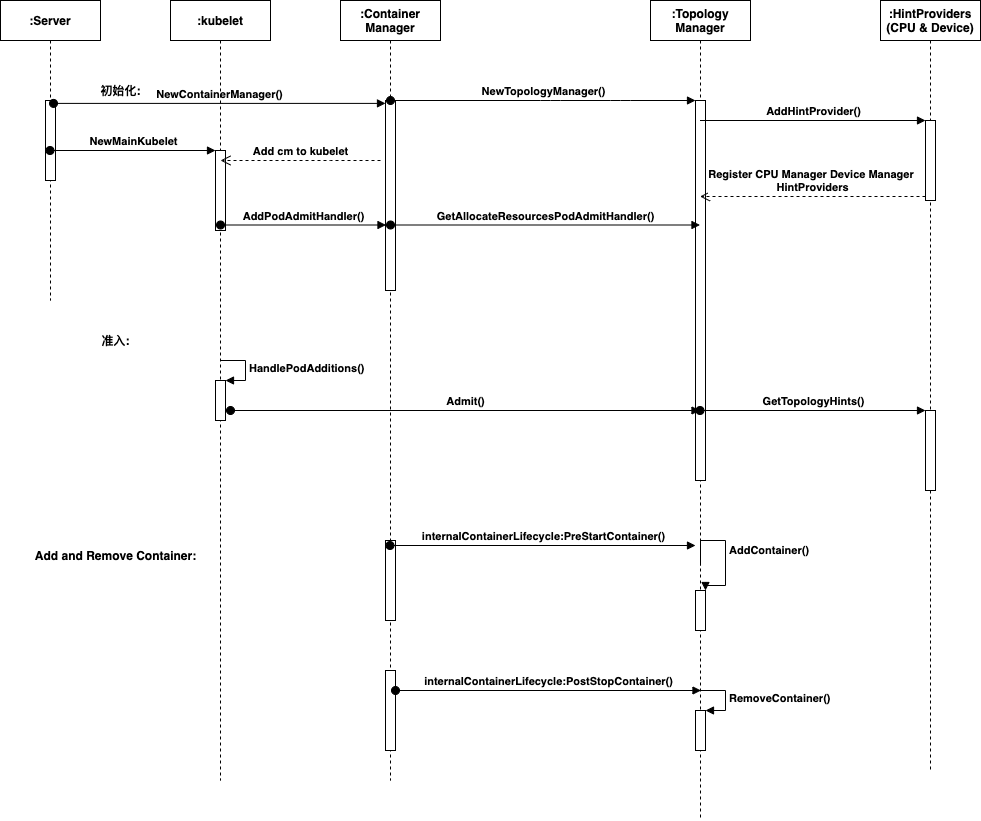

The diagram above was exported from draw.io. Its source (the exported page's mxGraphModel, read from the mxfile embedded in the PNG):
<mxGraphModel dx="1506" dy="921" grid="1" gridSize="10" guides="1" tooltips="1" connect="1" arrows="1" fold="1" page="1" pageScale="1" pageWidth="827" pageHeight="1169" math="0" shadow="0">
  <root>
    <mxCell id="0" />
    <mxCell id="1" parent="0" />
    <mxCell id="2" value=":Server" style="shape=umlLifeline;perimeter=lifelinePerimeter;whiteSpace=wrap;html=1;container=1;collapsible=0;recursiveResize=0;outlineConnect=0;fontStyle=1" vertex="1" parent="1">
      <mxGeometry x="50" y="30" width="100" height="300" as="geometry" />
    </mxCell>
    <mxCell id="5" value="" style="html=1;points=[];perimeter=orthogonalPerimeter;fontStyle=1" vertex="1" parent="2">
      <mxGeometry x="45" y="100" width="10" height="80" as="geometry" />
    </mxCell>
    <mxCell id="3" value=":Container Manager" style="shape=umlLifeline;perimeter=lifelinePerimeter;whiteSpace=wrap;html=1;container=1;collapsible=0;recursiveResize=0;outlineConnect=0;fontStyle=1" vertex="1" parent="1">
      <mxGeometry x="390" y="30" width="100" height="780" as="geometry" />
    </mxCell>
    <mxCell id="6" value="" style="html=1;points=[];perimeter=orthogonalPerimeter;fontStyle=1" vertex="1" parent="3">
      <mxGeometry x="45" y="100" width="10" height="190" as="geometry" />
    </mxCell>
    <mxCell id="43" value="" style="html=1;points=[];perimeter=orthogonalPerimeter;fontStyle=1" vertex="1" parent="3">
      <mxGeometry x="45" y="540" width="10" height="80" as="geometry" />
    </mxCell>
    <mxCell id="4" value=":Topology Manager" style="shape=umlLifeline;perimeter=lifelinePerimeter;whiteSpace=wrap;html=1;container=1;collapsible=0;recursiveResize=0;outlineConnect=0;fontStyle=1" vertex="1" parent="1">
      <mxGeometry x="700" y="30" width="100" height="820" as="geometry" />
    </mxCell>
    <mxCell id="9" value="" style="html=1;points=[];perimeter=orthogonalPerimeter;fontStyle=1" vertex="1" parent="4">
      <mxGeometry x="45" y="100" width="10" height="380" as="geometry" />
    </mxCell>
    <mxCell id="46" value="" style="html=1;points=[];perimeter=orthogonalPerimeter;fontStyle=1" vertex="1" parent="4">
      <mxGeometry x="45" y="590" width="10" height="40" as="geometry" />
    </mxCell>
    <mxCell id="47" value="AddContainer()" style="edgeStyle=orthogonalEdgeStyle;html=1;align=left;spacingLeft=2;endArrow=block;rounded=0;entryX=1;entryY=0;fontStyle=1" edge="1" target="46" parent="4">
      <mxGeometry relative="1" as="geometry">
        <mxPoint x="50" y="565" as="sourcePoint" />
        <Array as="points">
          <mxPoint x="50" y="540" />
          <mxPoint x="75" y="540" />
          <mxPoint x="75" y="585" />
        </Array>
      </mxGeometry>
    </mxCell>
    <mxCell id="49" value="" style="html=1;points=[];perimeter=orthogonalPerimeter;fontStyle=1" vertex="1" parent="4">
      <mxGeometry x="45" y="710" width="10" height="40" as="geometry" />
    </mxCell>
    <mxCell id="50" value="RemoveContainer()" style="edgeStyle=orthogonalEdgeStyle;html=1;align=left;spacingLeft=2;endArrow=block;rounded=0;entryX=1;entryY=0;fontStyle=1" edge="1" target="49" parent="4">
      <mxGeometry relative="1" as="geometry">
        <mxPoint x="50" y="690" as="sourcePoint" />
        <Array as="points">
          <mxPoint x="75" y="690" />
        </Array>
      </mxGeometry>
    </mxCell>
    <mxCell id="7" value="NewContainerManager()" style="html=1;verticalAlign=bottom;startArrow=oval;endArrow=block;startSize=8;exitX=0.53;exitY=0.343;exitDx=0;exitDy=0;exitPerimeter=0;fontStyle=1" edge="1" target="6" parent="1" source="2">
      <mxGeometry relative="1" as="geometry">
        <mxPoint x="275" y="120" as="sourcePoint" />
      </mxGeometry>
    </mxCell>
    <mxCell id="10" value="NewTopologyManager()" style="html=1;verticalAlign=bottom;startArrow=oval;endArrow=block;startSize=8;fontStyle=1" edge="1" target="9" parent="1">
      <mxGeometry relative="1" as="geometry">
        <mxPoint x="440" y="130" as="sourcePoint" />
        <Array as="points">
          <mxPoint x="600" y="130" />
          <mxPoint x="670" y="130" />
        </Array>
      </mxGeometry>
    </mxCell>
    <mxCell id="11" value=":kubelet" style="shape=umlLifeline;perimeter=lifelinePerimeter;whiteSpace=wrap;html=1;container=1;collapsible=0;recursiveResize=0;outlineConnect=0;fontStyle=1" vertex="1" parent="1">
      <mxGeometry x="220" y="30" width="100" height="780" as="geometry" />
    </mxCell>
    <mxCell id="12" value="" style="html=1;points=[];perimeter=orthogonalPerimeter;fontStyle=1" vertex="1" parent="11">
      <mxGeometry x="45" y="150" width="10" height="80" as="geometry" />
    </mxCell>
    <mxCell id="24" value="" style="html=1;points=[];perimeter=orthogonalPerimeter;fontStyle=1" vertex="1" parent="11">
      <mxGeometry x="45" y="380" width="10" height="40" as="geometry" />
    </mxCell>
    <mxCell id="25" value="HandlePodAdditions()" style="edgeStyle=orthogonalEdgeStyle;html=1;align=left;spacingLeft=2;endArrow=block;rounded=0;entryX=1;entryY=0;fontStyle=1" edge="1" target="24" parent="11">
      <mxGeometry relative="1" as="geometry">
        <mxPoint x="50" y="360" as="sourcePoint" />
        <Array as="points">
          <mxPoint x="75" y="360" />
        </Array>
      </mxGeometry>
    </mxCell>
    <mxCell id="13" value="NewMainKubelet" style="html=1;verticalAlign=bottom;startArrow=oval;endArrow=block;startSize=8;fontStyle=1" edge="1" target="12" parent="1" source="2">
      <mxGeometry relative="1" as="geometry">
        <mxPoint x="205" y="180" as="sourcePoint" />
      </mxGeometry>
    </mxCell>
    <mxCell id="16" value="AddPodAdmitHandler()" style="html=1;verticalAlign=bottom;startArrow=oval;endArrow=block;startSize=8;fontStyle=1" edge="1" parent="1">
      <mxGeometry relative="1" as="geometry">
        <mxPoint x="270" y="254.5" as="sourcePoint" />
        <mxPoint x="435.5" y="254.5" as="targetPoint" />
      </mxGeometry>
    </mxCell>
    <mxCell id="18" value="GetAllocateResourcesPodAdmitHandler()" style="html=1;verticalAlign=bottom;startArrow=oval;endArrow=block;startSize=8;fontStyle=1" edge="1" parent="1" target="4">
      <mxGeometry relative="1" as="geometry">
        <mxPoint x="440" y="254.5" as="sourcePoint" />
        <mxPoint x="605.5" y="254.5" as="targetPoint" />
      </mxGeometry>
    </mxCell>
    <mxCell id="19" value="初始化:" style="text;html=1;align=center;verticalAlign=middle;resizable=0;points=[];autosize=1;fontStyle=1" vertex="1" parent="1">
      <mxGeometry x="140" y="110" width="60" height="20" as="geometry" />
    </mxCell>
    <mxCell id="26" value="Admit()" style="html=1;verticalAlign=bottom;startArrow=oval;endArrow=block;startSize=8;fontStyle=1" edge="1" parent="1" target="4">
      <mxGeometry relative="1" as="geometry">
        <mxPoint x="280" y="440" as="sourcePoint" />
        <mxPoint x="589.5" y="440" as="targetPoint" />
      </mxGeometry>
    </mxCell>
    <mxCell id="27" value=":HintProviders&lt;br&gt;(CPU &amp;amp; Device)" style="shape=umlLifeline;perimeter=lifelinePerimeter;whiteSpace=wrap;html=1;container=1;collapsible=0;recursiveResize=0;outlineConnect=0;fontStyle=1" vertex="1" parent="1">
      <mxGeometry x="930" y="30" width="100" height="770" as="geometry" />
    </mxCell>
    <mxCell id="28" value="" style="html=1;points=[];perimeter=orthogonalPerimeter;fontStyle=1" vertex="1" parent="27">
      <mxGeometry x="45" y="410" width="10" height="80" as="geometry" />
    </mxCell>
    <mxCell id="37" value="" style="html=1;points=[];perimeter=orthogonalPerimeter;fontStyle=1" vertex="1" parent="27">
      <mxGeometry x="45" y="120" width="10" height="80" as="geometry" />
    </mxCell>
    <mxCell id="29" value="GetTopologyHints()" style="html=1;verticalAlign=bottom;startArrow=oval;endArrow=block;startSize=8;fontStyle=1" edge="1" target="28" parent="1" source="4">
      <mxGeometry relative="1" as="geometry">
        <mxPoint x="915" y="410" as="sourcePoint" />
      </mxGeometry>
    </mxCell>
    <mxCell id="38" value="AddHintProvider()" style="html=1;verticalAlign=bottom;endArrow=block;entryX=0;entryY=0;fontStyle=1" edge="1" target="37" parent="1" source="4">
      <mxGeometry relative="1" as="geometry">
        <mxPoint x="905" y="130" as="sourcePoint" />
      </mxGeometry>
    </mxCell>
    <mxCell id="39" value="Register CPU Manager Device Manager&amp;nbsp;&lt;br&gt;HintProviders" style="html=1;verticalAlign=bottom;endArrow=open;dashed=1;endSize=8;exitX=0;exitY=0.95;fontStyle=1" edge="1" source="37" parent="1" target="4">
      <mxGeometry relative="1" as="geometry">
        <mxPoint x="905" y="206" as="targetPoint" />
      </mxGeometry>
    </mxCell>
    <mxCell id="40" value="Add cm to kubelet" style="html=1;verticalAlign=bottom;endArrow=open;dashed=1;endSize=8;fontStyle=1" edge="1" parent="1">
      <mxGeometry relative="1" as="geometry">
        <mxPoint x="270" y="190" as="targetPoint" />
        <mxPoint x="430" y="190" as="sourcePoint" />
        <Array as="points">
          <mxPoint x="370.5" y="190" />
        </Array>
      </mxGeometry>
    </mxCell>
    <mxCell id="41" value="准入:" style="text;html=1;align=center;verticalAlign=middle;resizable=0;points=[];autosize=1;fontStyle=1" vertex="1" parent="1">
      <mxGeometry x="145" y="360" width="40" height="20" as="geometry" />
    </mxCell>
    <mxCell id="42" value="Add and Remove Container:" style="text;html=1;align=center;verticalAlign=middle;resizable=0;points=[];autosize=1;fontStyle=1" vertex="1" parent="1">
      <mxGeometry x="75" y="575" width="180" height="20" as="geometry" />
    </mxCell>
    <mxCell id="45" value="internalContainerLifecycle:PreStartContainer()" style="html=1;verticalAlign=bottom;startArrow=oval;endArrow=block;startSize=8;fontStyle=1" edge="1" parent="1" source="3">
      <mxGeometry relative="1" as="geometry">
        <mxPoint x="685" y="575" as="sourcePoint" />
        <mxPoint x="745" y="575" as="targetPoint" />
      </mxGeometry>
    </mxCell>
    <mxCell id="48" value="" style="html=1;points=[];perimeter=orthogonalPerimeter;fontStyle=1" vertex="1" parent="1">
      <mxGeometry x="435" y="700" width="10" height="80" as="geometry" />
    </mxCell>
    <mxCell id="51" value="internalContainerLifecycle:PostStopContainer()" style="html=1;verticalAlign=bottom;startArrow=oval;endArrow=block;startSize=8;fontStyle=1" edge="1" parent="1">
      <mxGeometry relative="1" as="geometry">
        <mxPoint x="445" y="720" as="sourcePoint" />
        <mxPoint x="750.5" y="720" as="targetPoint" />
      </mxGeometry>
    </mxCell>
  </root>
</mxGraphModel>